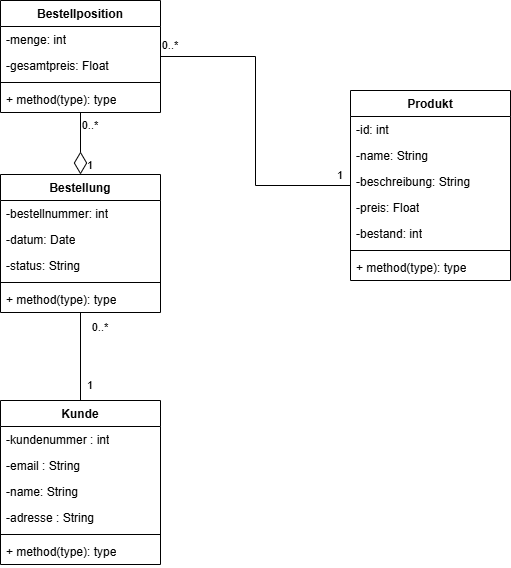

The diagram above was exported from draw.io. Its source (the exported page's mxGraphModel, read from the mxfile embedded in the PNG):
<mxGraphModel dx="1418" dy="786" grid="1" gridSize="10" guides="1" tooltips="1" connect="1" arrows="1" fold="1" page="1" pageScale="1" pageWidth="827" pageHeight="1169" math="0" shadow="0">
  <root>
    <mxCell id="0" />
    <mxCell id="1" parent="0" />
    <mxCell id="YvskCfvVV6tVNNNFjRsV-35" style="edgeStyle=orthogonalEdgeStyle;shape=connector;rounded=0;orthogonalLoop=1;jettySize=auto;html=1;strokeColor=default;align=center;verticalAlign=middle;fontFamily=Helvetica;fontSize=11;fontColor=default;labelBackgroundColor=default;endArrow=none;endFill=0;" parent="1" source="YvskCfvVV6tVNNNFjRsV-1" target="YvskCfvVV6tVNNNFjRsV-9" edge="1">
      <mxGeometry relative="1" as="geometry" />
    </mxCell>
    <mxCell id="YvskCfvVV6tVNNNFjRsV-1" value="Kunde" style="swimlane;fontStyle=1;align=center;verticalAlign=top;childLayout=stackLayout;horizontal=1;startSize=26;horizontalStack=0;resizeParent=1;resizeParentMax=0;resizeLast=0;collapsible=1;marginBottom=0;whiteSpace=wrap;html=1;" parent="1" vertex="1">
      <mxGeometry x="50" y="640" width="160" height="164" as="geometry" />
    </mxCell>
    <mxCell id="YvskCfvVV6tVNNNFjRsV-2" value="-kundenummer : int" style="text;strokeColor=none;fillColor=none;align=left;verticalAlign=top;spacingLeft=4;spacingRight=4;overflow=hidden;rotatable=0;points=[[0,0.5],[1,0.5]];portConstraint=eastwest;whiteSpace=wrap;html=1;" parent="YvskCfvVV6tVNNNFjRsV-1" vertex="1">
      <mxGeometry y="26" width="160" height="26" as="geometry" />
    </mxCell>
    <mxCell id="YvskCfvVV6tVNNNFjRsV-17" value="-email : String" style="text;strokeColor=none;fillColor=none;align=left;verticalAlign=top;spacingLeft=4;spacingRight=4;overflow=hidden;rotatable=0;points=[[0,0.5],[1,0.5]];portConstraint=eastwest;whiteSpace=wrap;html=1;" parent="YvskCfvVV6tVNNNFjRsV-1" vertex="1">
      <mxGeometry y="52" width="160" height="26" as="geometry" />
    </mxCell>
    <mxCell id="YvskCfvVV6tVNNNFjRsV-18" value="-name: String" style="text;strokeColor=none;fillColor=none;align=left;verticalAlign=top;spacingLeft=4;spacingRight=4;overflow=hidden;rotatable=0;points=[[0,0.5],[1,0.5]];portConstraint=eastwest;whiteSpace=wrap;html=1;" parent="YvskCfvVV6tVNNNFjRsV-1" vertex="1">
      <mxGeometry y="78" width="160" height="26" as="geometry" />
    </mxCell>
    <mxCell id="YvskCfvVV6tVNNNFjRsV-19" value="-adresse : String" style="text;strokeColor=none;fillColor=none;align=left;verticalAlign=top;spacingLeft=4;spacingRight=4;overflow=hidden;rotatable=0;points=[[0,0.5],[1,0.5]];portConstraint=eastwest;whiteSpace=wrap;html=1;" parent="YvskCfvVV6tVNNNFjRsV-1" vertex="1">
      <mxGeometry y="104" width="160" height="26" as="geometry" />
    </mxCell>
    <mxCell id="YvskCfvVV6tVNNNFjRsV-3" value="" style="line;strokeWidth=1;fillColor=none;align=left;verticalAlign=middle;spacingTop=-1;spacingLeft=3;spacingRight=3;rotatable=0;labelPosition=right;points=[];portConstraint=eastwest;strokeColor=inherit;" parent="YvskCfvVV6tVNNNFjRsV-1" vertex="1">
      <mxGeometry y="130" width="160" height="8" as="geometry" />
    </mxCell>
    <mxCell id="YvskCfvVV6tVNNNFjRsV-4" value="+ method(type): type" style="text;strokeColor=none;fillColor=none;align=left;verticalAlign=top;spacingLeft=4;spacingRight=4;overflow=hidden;rotatable=0;points=[[0,0.5],[1,0.5]];portConstraint=eastwest;whiteSpace=wrap;html=1;" parent="YvskCfvVV6tVNNNFjRsV-1" vertex="1">
      <mxGeometry y="138" width="160" height="26" as="geometry" />
    </mxCell>
    <mxCell id="YvskCfvVV6tVNNNFjRsV-28" style="edgeStyle=orthogonalEdgeStyle;rounded=0;orthogonalLoop=1;jettySize=auto;html=1;endArrow=none;endFill=0;" parent="1" source="YvskCfvVV6tVNNNFjRsV-5" target="YvskCfvVV6tVNNNFjRsV-13" edge="1">
      <mxGeometry relative="1" as="geometry" />
    </mxCell>
    <mxCell id="YvskCfvVV6tVNNNFjRsV-5" value="Produkt" style="swimlane;fontStyle=1;align=center;verticalAlign=top;childLayout=stackLayout;horizontal=1;startSize=26;horizontalStack=0;resizeParent=1;resizeParentMax=0;resizeLast=0;collapsible=1;marginBottom=0;whiteSpace=wrap;html=1;" parent="1" vertex="1">
      <mxGeometry x="400" y="330" width="160" height="190" as="geometry" />
    </mxCell>
    <mxCell id="YvskCfvVV6tVNNNFjRsV-6" value="-id: int" style="text;strokeColor=none;fillColor=none;align=left;verticalAlign=top;spacingLeft=4;spacingRight=4;overflow=hidden;rotatable=0;points=[[0,0.5],[1,0.5]];portConstraint=eastwest;whiteSpace=wrap;html=1;" parent="YvskCfvVV6tVNNNFjRsV-5" vertex="1">
      <mxGeometry y="26" width="160" height="26" as="geometry" />
    </mxCell>
    <mxCell id="YvskCfvVV6tVNNNFjRsV-20" value="-name: String" style="text;strokeColor=none;fillColor=none;align=left;verticalAlign=top;spacingLeft=4;spacingRight=4;overflow=hidden;rotatable=0;points=[[0,0.5],[1,0.5]];portConstraint=eastwest;whiteSpace=wrap;html=1;" parent="YvskCfvVV6tVNNNFjRsV-5" vertex="1">
      <mxGeometry y="52" width="160" height="26" as="geometry" />
    </mxCell>
    <mxCell id="YvskCfvVV6tVNNNFjRsV-21" value="-beschreibung: String" style="text;strokeColor=none;fillColor=none;align=left;verticalAlign=top;spacingLeft=4;spacingRight=4;overflow=hidden;rotatable=0;points=[[0,0.5],[1,0.5]];portConstraint=eastwest;whiteSpace=wrap;html=1;" parent="YvskCfvVV6tVNNNFjRsV-5" vertex="1">
      <mxGeometry y="78" width="160" height="26" as="geometry" />
    </mxCell>
    <mxCell id="YvskCfvVV6tVNNNFjRsV-22" value="-preis: Float" style="text;strokeColor=none;fillColor=none;align=left;verticalAlign=top;spacingLeft=4;spacingRight=4;overflow=hidden;rotatable=0;points=[[0,0.5],[1,0.5]];portConstraint=eastwest;whiteSpace=wrap;html=1;" parent="YvskCfvVV6tVNNNFjRsV-5" vertex="1">
      <mxGeometry y="104" width="160" height="26" as="geometry" />
    </mxCell>
    <mxCell id="YvskCfvVV6tVNNNFjRsV-23" value="-bestand: int" style="text;strokeColor=none;fillColor=none;align=left;verticalAlign=top;spacingLeft=4;spacingRight=4;overflow=hidden;rotatable=0;points=[[0,0.5],[1,0.5]];portConstraint=eastwest;whiteSpace=wrap;html=1;" parent="YvskCfvVV6tVNNNFjRsV-5" vertex="1">
      <mxGeometry y="130" width="160" height="26" as="geometry" />
    </mxCell>
    <mxCell id="YvskCfvVV6tVNNNFjRsV-7" value="" style="line;strokeWidth=1;fillColor=none;align=left;verticalAlign=middle;spacingTop=-1;spacingLeft=3;spacingRight=3;rotatable=0;labelPosition=right;points=[];portConstraint=eastwest;strokeColor=inherit;" parent="YvskCfvVV6tVNNNFjRsV-5" vertex="1">
      <mxGeometry y="156" width="160" height="8" as="geometry" />
    </mxCell>
    <mxCell id="YvskCfvVV6tVNNNFjRsV-8" value="+ method(type): type" style="text;strokeColor=none;fillColor=none;align=left;verticalAlign=top;spacingLeft=4;spacingRight=4;overflow=hidden;rotatable=0;points=[[0,0.5],[1,0.5]];portConstraint=eastwest;whiteSpace=wrap;html=1;" parent="YvskCfvVV6tVNNNFjRsV-5" vertex="1">
      <mxGeometry y="164" width="160" height="26" as="geometry" />
    </mxCell>
    <mxCell id="YvskCfvVV6tVNNNFjRsV-32" style="edgeStyle=orthogonalEdgeStyle;shape=connector;rounded=0;orthogonalLoop=1;jettySize=auto;html=1;strokeColor=default;align=center;verticalAlign=middle;fontFamily=Helvetica;fontSize=11;fontColor=default;labelBackgroundColor=default;endArrow=diamondThin;endFill=0;endSize=20;" parent="1" source="YvskCfvVV6tVNNNFjRsV-13" target="YvskCfvVV6tVNNNFjRsV-9" edge="1">
      <mxGeometry relative="1" as="geometry" />
    </mxCell>
    <mxCell id="YvskCfvVV6tVNNNFjRsV-9" value="Bestellung" style="swimlane;fontStyle=1;align=center;verticalAlign=top;childLayout=stackLayout;horizontal=1;startSize=26;horizontalStack=0;resizeParent=1;resizeParentMax=0;resizeLast=0;collapsible=1;marginBottom=0;whiteSpace=wrap;html=1;" parent="1" vertex="1">
      <mxGeometry x="50" y="414" width="160" height="138" as="geometry" />
    </mxCell>
    <mxCell id="YvskCfvVV6tVNNNFjRsV-10" value="-bestellnummer: int" style="text;strokeColor=none;fillColor=none;align=left;verticalAlign=top;spacingLeft=4;spacingRight=4;overflow=hidden;rotatable=0;points=[[0,0.5],[1,0.5]];portConstraint=eastwest;whiteSpace=wrap;html=1;" parent="YvskCfvVV6tVNNNFjRsV-9" vertex="1">
      <mxGeometry y="26" width="160" height="26" as="geometry" />
    </mxCell>
    <mxCell id="YvskCfvVV6tVNNNFjRsV-24" value="-datum: Date" style="text;strokeColor=none;fillColor=none;align=left;verticalAlign=top;spacingLeft=4;spacingRight=4;overflow=hidden;rotatable=0;points=[[0,0.5],[1,0.5]];portConstraint=eastwest;whiteSpace=wrap;html=1;" parent="YvskCfvVV6tVNNNFjRsV-9" vertex="1">
      <mxGeometry y="52" width="160" height="26" as="geometry" />
    </mxCell>
    <mxCell id="YvskCfvVV6tVNNNFjRsV-25" value="-status: String" style="text;strokeColor=none;fillColor=none;align=left;verticalAlign=top;spacingLeft=4;spacingRight=4;overflow=hidden;rotatable=0;points=[[0,0.5],[1,0.5]];portConstraint=eastwest;whiteSpace=wrap;html=1;" parent="YvskCfvVV6tVNNNFjRsV-9" vertex="1">
      <mxGeometry y="78" width="160" height="26" as="geometry" />
    </mxCell>
    <mxCell id="YvskCfvVV6tVNNNFjRsV-11" value="" style="line;strokeWidth=1;fillColor=none;align=left;verticalAlign=middle;spacingTop=-1;spacingLeft=3;spacingRight=3;rotatable=0;labelPosition=right;points=[];portConstraint=eastwest;strokeColor=inherit;" parent="YvskCfvVV6tVNNNFjRsV-9" vertex="1">
      <mxGeometry y="104" width="160" height="8" as="geometry" />
    </mxCell>
    <mxCell id="YvskCfvVV6tVNNNFjRsV-12" value="+ method(type): type" style="text;strokeColor=none;fillColor=none;align=left;verticalAlign=top;spacingLeft=4;spacingRight=4;overflow=hidden;rotatable=0;points=[[0,0.5],[1,0.5]];portConstraint=eastwest;whiteSpace=wrap;html=1;" parent="YvskCfvVV6tVNNNFjRsV-9" vertex="1">
      <mxGeometry y="112" width="160" height="26" as="geometry" />
    </mxCell>
    <mxCell id="YvskCfvVV6tVNNNFjRsV-13" value="Bestellposition" style="swimlane;fontStyle=1;align=center;verticalAlign=top;childLayout=stackLayout;horizontal=1;startSize=26;horizontalStack=0;resizeParent=1;resizeParentMax=0;resizeLast=0;collapsible=1;marginBottom=0;whiteSpace=wrap;html=1;" parent="1" vertex="1">
      <mxGeometry x="50" y="240" width="160" height="112" as="geometry" />
    </mxCell>
    <mxCell id="YvskCfvVV6tVNNNFjRsV-14" value="-menge: int" style="text;strokeColor=none;fillColor=none;align=left;verticalAlign=top;spacingLeft=4;spacingRight=4;overflow=hidden;rotatable=0;points=[[0,0.5],[1,0.5]];portConstraint=eastwest;whiteSpace=wrap;html=1;" parent="YvskCfvVV6tVNNNFjRsV-13" vertex="1">
      <mxGeometry y="26" width="160" height="26" as="geometry" />
    </mxCell>
    <mxCell id="YvskCfvVV6tVNNNFjRsV-27" value="-gesamtpreis: Float" style="text;strokeColor=none;fillColor=none;align=left;verticalAlign=top;spacingLeft=4;spacingRight=4;overflow=hidden;rotatable=0;points=[[0,0.5],[1,0.5]];portConstraint=eastwest;whiteSpace=wrap;html=1;" parent="YvskCfvVV6tVNNNFjRsV-13" vertex="1">
      <mxGeometry y="52" width="160" height="26" as="geometry" />
    </mxCell>
    <mxCell id="YvskCfvVV6tVNNNFjRsV-15" value="" style="line;strokeWidth=1;fillColor=none;align=left;verticalAlign=middle;spacingTop=-1;spacingLeft=3;spacingRight=3;rotatable=0;labelPosition=right;points=[];portConstraint=eastwest;strokeColor=inherit;" parent="YvskCfvVV6tVNNNFjRsV-13" vertex="1">
      <mxGeometry y="78" width="160" height="8" as="geometry" />
    </mxCell>
    <mxCell id="YvskCfvVV6tVNNNFjRsV-16" value="+ method(type): type" style="text;strokeColor=none;fillColor=none;align=left;verticalAlign=top;spacingLeft=4;spacingRight=4;overflow=hidden;rotatable=0;points=[[0,0.5],[1,0.5]];portConstraint=eastwest;whiteSpace=wrap;html=1;" parent="YvskCfvVV6tVNNNFjRsV-13" vertex="1">
      <mxGeometry y="86" width="160" height="26" as="geometry" />
    </mxCell>
    <mxCell id="YvskCfvVV6tVNNNFjRsV-29" value="1" style="text;html=1;whiteSpace=wrap;strokeColor=none;fillColor=none;align=center;verticalAlign=middle;rounded=0;fontFamily=Helvetica;fontSize=11;fontColor=default;labelBackgroundColor=default;" parent="1" vertex="1">
      <mxGeometry x="360" y="400" width="60" height="30" as="geometry" />
    </mxCell>
    <mxCell id="YvskCfvVV6tVNNNFjRsV-30" value="0..*" style="text;html=1;whiteSpace=wrap;strokeColor=none;fillColor=none;align=center;verticalAlign=middle;rounded=0;fontFamily=Helvetica;fontSize=11;fontColor=default;labelBackgroundColor=default;" parent="1" vertex="1">
      <mxGeometry x="190" y="270" width="60" height="30" as="geometry" />
    </mxCell>
    <mxCell id="YvskCfvVV6tVNNNFjRsV-33" value="0..*" style="text;html=1;whiteSpace=wrap;strokeColor=none;fillColor=none;align=center;verticalAlign=middle;rounded=0;fontFamily=Helvetica;fontSize=11;fontColor=default;labelBackgroundColor=default;" parent="1" vertex="1">
      <mxGeometry x="110" y="350" width="60" height="30" as="geometry" />
    </mxCell>
    <mxCell id="YvskCfvVV6tVNNNFjRsV-34" value="1" style="text;html=1;whiteSpace=wrap;strokeColor=none;fillColor=none;align=center;verticalAlign=middle;rounded=0;fontFamily=Helvetica;fontSize=11;fontColor=default;labelBackgroundColor=default;" parent="1" vertex="1">
      <mxGeometry x="110" y="390" width="60" height="30" as="geometry" />
    </mxCell>
    <mxCell id="YvskCfvVV6tVNNNFjRsV-36" value="1" style="text;html=1;whiteSpace=wrap;strokeColor=none;fillColor=none;align=center;verticalAlign=middle;rounded=0;fontFamily=Helvetica;fontSize=11;fontColor=default;labelBackgroundColor=default;" parent="1" vertex="1">
      <mxGeometry x="110" y="610" width="60" height="30" as="geometry" />
    </mxCell>
    <mxCell id="YvskCfvVV6tVNNNFjRsV-37" value="0..*" style="text;html=1;whiteSpace=wrap;strokeColor=none;fillColor=none;align=center;verticalAlign=middle;rounded=0;fontFamily=Helvetica;fontSize=11;fontColor=default;labelBackgroundColor=default;" parent="1" vertex="1">
      <mxGeometry x="120" y="552" width="60" height="30" as="geometry" />
    </mxCell>
  </root>
</mxGraphModel>